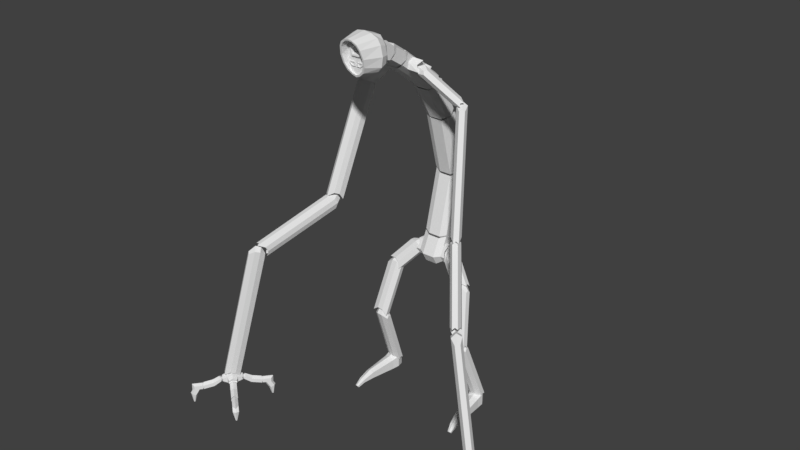 # Source: Boss1Walk.blend  (saved by Blender 2.78.0; exported with 4.5.12 LTS)
import bpy
from mathutils import Matrix  # noqa: F401  (used for matrix-valued properties, if any)

bpy.ops.wm.read_factory_settings(use_empty=True)
scene = bpy.context.scene
scene.name = 'Scene'

# ---- collections
col_collection_1 = bpy.data.collections.new('Collection 1'); scene.collection.children.link(col_collection_1)

# ---- world
world_world = bpy.data.worlds.new('World'); scene.world = world_world
world_world.color = (0.05088, 0.05088, 0.05088)
world_world.use_sun_shadow = False
world_world.sun_shadow_jitter_overblur = 0.0
world_world.cycles.sampling_method = 'MANUAL'

# ---- meshes
me_cube_051 = bpy.data.meshes.new('Cube.051')
me_cube_051.from_pydata([(4.87, -4.268, 0.3524), (4.87, -4.268, 0.5532), (5.007, -4.211, 0.4927), (5.007, -4.211, 0.4026), (4.734, -4.168, 0.4927), (4.734, -4.168, 0.4026), (4.87, -4.268, 0.4528), (4.98, -4.221, 0.4495), (4.758, -4.186, 0.4495), (4.612, -4.479, 0.3524), (4.612, -4.479, 0.5532), (4.741, -4.374, 0.2935), (4.741, -4.374, 0.6279), (4.528, -4.602, 0.4927), (4.528, -4.602, 0.4026), (4.637, -4.247, 0.5569), (4.541, -4.326, 0.4927), (4.541, -4.326, 0.4026), (4.637, -4.247, 0.3551), (4.612, -4.479, 0.4528), (4.543, -4.577, 0.4495), (4.554, -4.353, 0.4495), (4.662, -4.278, 0.4551), (5.081, -4.526, 0.3524), (5.081, -4.526, 0.5532), (4.975, -4.397, 0.2935), (4.975, -4.397, 0.6478), (5.164, -4.404, 0.4927), (5.164, -4.404, 0.4026), (5.086, -4.307, 0.3551), (5.086, -4.307, 0.5749), (5.151, -4.68, 0.4927), (5.151, -4.68, 0.4026), (5.081, -4.526, 0.4528), (5.149, -4.428, 0.4495), (5.057, -4.33, 0.4622), (5.139, -4.653, 0.4495), (4.822, -4.737, 0.3524), (4.822, -4.737, 0.5532), (4.717, -4.608, 0.2935), (4.717, -4.608, 0.6478), (4.951, -4.632, 0.2935), (4.951, -4.632, 0.6279), (4.846, -4.503, 0.7224), (4.846, -4.503, 0.2478), (4.685, -4.795, 0.4927), (4.685, -4.795, 0.4026), (4.607, -4.698, 0.3551), (4.607, -4.698, 0.5749), (5.055, -4.759, 0.5569), (4.959, -4.837, 0.4927), (4.959, -4.837, 0.4026), (5.055, -4.759, 0.3551), (4.822, -4.737, 0.4528), (4.712, -4.785, 0.4495), (4.635, -4.675, 0.4622), (4.934, -4.819, 0.4495), (5.03, -4.728, 0.4551), (0.3835, -2.886, 11.82), (0.3835, -2.886, 12.23), (0.3835, -2.739, 11.78), (0.3835, -2.592, 12.13), (0.3835, -2.562, 11.92), (0.3835, -2.886, 12.04), (-4.164e-07, -2.633, 11.71), (-3.123e-07, -2.451, 12.17), (-3.123e-07, -2.886, 11.78), (-1.041e-07, -2.886, 12.3), (-4.164e-07, -2.431, 11.91), (0.2469, -2.962, 11.59), (0.2469, -2.962, 12.5), (-3.123e-07, -2.962, 11.54), (-3.123e-07, -2.962, 12.52), (0.5003, -3.034, 11.8), (0.4767, -3.031, 12.27), (0.5317, -3.034, 12.03), (0.4094, -3.033, 11.71), (0.3952, -3.027, 12.4), (0.2292, -3.309, 11.47), (0.2292, -3.309, 12.62), (-3.123e-07, -3.309, 11.4), (-3.123e-07, -3.309, 12.65), (0.5506, -3.27, 11.75), (0.5208, -3.271, 12.34), (0.5905, -3.269, 12.04), (0.4354, -3.27, 11.61), (0.4174, -3.273, 12.51), (0.1287, -3.648, 11.52), (0.1287, -3.931, 12.54), (-3.123e-07, -3.633, 11.47), (-3.123e-07, -3.938, 12.57), (0.3637, -3.73, 11.82), (0.3419, -3.867, 12.31), (0.3929, -3.796, 12.06), (0.2794, -3.681, 11.64), (0.2663, -3.905, 12.45), (0.1044, -3.662, 11.57), (0.1044, -3.918, 12.5), (-3.123e-07, -3.649, 11.53), (-4.164e-07, -3.924, 12.52), (0.317, -3.736, 11.84), (0.2972, -3.86, 12.29), (0.3434, -3.796, 12.06), (0.2407, -3.692, 11.68), (0.2289, -3.894, 12.41), (0.1043, -3.606, 11.57), (0.1373, -3.606, 12.42), (-3.123e-07, -3.606, 11.52), (-3.123e-07, -3.606, 12.44), (0.228, -3.606, 11.82), (0.2481, -3.606, 12.23), (0.228, -3.606, 11.88), (0.1445, -3.606, 11.76), (0.2088, -3.606, 12.34), (-3.123e-07, -3.606, 11.81), (-3.123e-07, -3.606, 12.02), (-3.123e-07, -3.606, 11.67), (-4.164e-07, -3.606, 12.4), (0.204, -3.606, 12.23), (0.1305, -3.606, 12.04), (0.1186, -3.606, 12.33), (0.1639, -3.661, 12.23), (-1.041e-07, -3.606, 12.04), (-3.123e-07, -3.606, 12.33), (0.204, -3.661, 12.23), (0.1305, -3.661, 12.04), (0.1186, -3.661, 12.33), (0.1307, -3.471, 12.22), (-3.123e-07, -3.661, 12.04), (-1.041e-07, -3.661, 12.33), (0.1129, -3.661, 12.08), (0.1047, -3.661, 12.3), (-3.123e-07, -3.661, 12.08), (-3.123e-07, -3.661, 12.3), (0.09662, -3.471, 12.12), (0.09111, -3.471, 12.27), (-3.123e-07, -3.471, 12.22), (-3.123e-07, -3.471, 12.12), (-4.164e-07, -3.471, 12.27), (0.2746, -3.606, 12.02), (0.2594, -3.606, 11.81), (0.2156, -3.606, 11.67), (0.03774, -3.606, 11.88), (0.03774, -3.606, 11.81), (0.03774, -3.606, 11.76), (0.03774, -3.639, 11.88), (0.03774, -3.639, 11.81), (0.03774, -3.639, 11.76), (0.228, -3.639, 11.82), (0.228, -3.639, 11.88), (0.1445, -3.639, 11.76), (0.06163, -3.639, 11.86), (0.06163, -3.639, 11.82), (0.06163, -3.639, 11.77), (0.196, -3.639, 11.82), (0.196, -3.639, 11.86), (0.137, -3.639, 11.77), (0.07955, -3.618, 11.85), (0.07955, -3.618, 11.82), (0.07955, -3.618, 11.79), (0.1719, -3.618, 11.82), (0.1719, -3.618, 11.85), (0.1314, -3.618, 11.79), (0.3886, -2.304, 11.54), (0.3886, -2.687, 11.78), (0.3886, -2.113, 11.85), (0.3886, -2.497, 12.08), (-4.164e-07, -1.997, 11.87), (-4.164e-07, -2.356, 12.1), (-4.164e-07, -2.276, 11.42), (-3.123e-07, -2.634, 11.64), (0.1943, -2.356, 12.1), (0.1943, -2.276, 11.42), (0.1943, -1.997, 11.87), (0.1943, -2.634, 11.64), (0.3886, -2.096, 11.62), (0.3886, -2.523, 11.89), (-5.205e-07, -2.396, 11.81), (-4.164e-07, -1.976, 11.55), (0.1943, -2.396, 11.81), (0.1943, -1.976, 11.55), (1.536, -0.3829, 0.04273), (1.536, -0.3829, 0.379), (1.543, 0.05766, 0.04272), (1.543, 0.05766, 0.4052), (1.905, -0.3384, 0.04273), (1.905, -0.3384, 0.379), (1.794, 0.08797, 0.04273), (1.794, 0.08797, 0.4052), (1.478, -0.1701, 0.06865), (1.478, -0.1701, 0.4614), (1.911, -0.1178, 0.06865), (1.911, -0.1178, 0.4614), (1.668, 0.07282, 0.01235), (1.668, 0.07282, 0.4807), (1.721, -0.3607, 0.01235), (1.721, -0.3607, 0.449), (1.694, -0.1439, 0.5977), (1.694, -0.1439, 0.01235), (1.694, -1.199, 0.04365), (1.697, -1.226, 0.252), (1.949, -1.196, 0.252), (1.946, -1.169, 0.04365), (1.819, -1.18, 0.01353), (1.824, -1.22, 0.3214), (1.768, -1.562, 0.01571), (1.771, -1.584, 0.1204), (1.963, -1.561, 0.1204), (1.96, -1.538, 0.01571), (1.864, -1.547, 0.0005642), (1.868, -1.58, 0.1554), (1.837, -1.772, -0.09161), (1.842, -1.811, -0.03749), (1.948, -1.799, -0.03749), (1.943, -1.759, -0.09161), (1.889, -1.76, -0.09944), (1.896, -1.818, -0.01945), (1.428, -0.1842, 0.3534), (1.922, -0.1619, 0.3941), (1.417, -0.03874, 0.4083), (1.911, -0.01642, 0.4491), (1.601, -0.7762, 2.607), (1.458, -1.067, 2.487), (1.287, -0.8034, 2.406), (1.437, -0.7836, 2.594), (1.589, -0.3023, 0.4888), (1.753, -0.2948, 0.5024), (1.732, -0.01151, 0.6094), (1.567, -0.01895, 0.5958), (1.781, -0.7811, 2.447), (1.782, -0.8765, 2.479), (1.792, -0.9266, 2.392), (1.623, -1.06, 2.5), (1.419, -0.1342, 0.4402), (1.913, -0.1119, 0.4809), (1.298, -0.9489, 2.351), (1.289, -0.8988, 2.438), (1.605, -0.9607, 2.666), (1.44, -0.9681, 2.652), (1.57, -0.2034, 0.6541), (1.735, -0.196, 0.6677), (1.3, -1.013, 2.497), (1.789, -1.036, 2.582), (1.314, -0.8621, 2.462), (1.802, -0.8847, 2.546), (1.356, -0.3533, 4.297), (1.168, -0.6402, 4.339), (1.049, -0.4481, 4.106), (1.194, -0.3458, 4.269), (1.432, -1.054, 2.694), (1.595, -1.062, 2.723), (1.621, -0.7673, 2.653), (1.458, -0.7598, 2.625), (1.537, -0.4707, 4.191), (1.521, -0.5309, 4.269), (1.524, -0.6218, 4.226), (1.331, -0.6477, 4.367), (1.297, -0.9224, 2.54), (1.785, -0.9449, 2.625), (1.036, -0.5993, 4.142), (1.033, -0.5084, 4.185), (1.325, -0.4716, 4.447), (1.162, -0.4641, 4.419), (1.427, -0.878, 2.774), (1.59, -0.8856, 2.803), (1.09, -0.6507, 4.12), (1.477, -0.5547, 4.415), (1.096, -0.505, 4.064), (1.483, -0.409, 4.36), (0.6687, -0.04176, 5.03), (0.528, -0.3574, 5.039), (0.507, -0.2223, 4.745), (0.5398, -0.07376, 4.931), (1.117, -0.6402, 4.359), (1.246, -0.6082, 4.457), (1.258, -0.3245, 4.349), (1.129, -0.3565, 4.251), (0.8938, -0.1263, 5.04), (0.8511, -0.1801, 5.113), (0.8878, -0.2719, 5.095), (0.6569, -0.3254, 5.137), (1.054, -0.5588, 4.138), (1.44, -0.4628, 4.433), (0.501, -0.3679, 4.8), (0.4643, -0.2761, 4.818), (0.5878, -0.1476, 5.17), (0.4589, -0.1796, 5.072), (1.048, -0.4624, 4.391), (1.177, -0.4304, 4.49), (0.3886, -0.4423, 4.985), (0.3886, -0.1662, 5.557), (0.3886, -0.1159, 4.827), (0.3886, 0.1602, 5.4), (-1.041e-07, -0.07723, 4.715), (-1.041e-07, 0.1861, 5.261), (0.0, -0.5543, 4.945), (-1.041e-07, -0.291, 5.491), (0.1943, 0.1861, 5.261), (0.1943, -0.5543, 4.945), (0.1943, -0.07723, 4.715), (0.1943, -0.291, 5.491), (0.3886, -0.3365, 4.787), (0.3886, -0.03842, 5.405), (-1.041e-07, -0.1029, 5.271), (-1.041e-07, -0.3975, 4.661), (0.1943, -0.1029, 5.271), (0.1943, -0.3975, 4.661), (0.3886, 0.02433, 5.118), (0.3886, -0.3021, 5.276), (-1.041e-07, -0.3774, 5.312), (-1.041e-07, 0.09967, 5.082), (0.1943, -0.3774, 5.312), (0.1943, 0.09967, 5.082), (0.3886, -0.08902, 5.3), (0.4661, -0.3365, 4.787), (0.536, -0.1159, 4.827), (0.536, -0.4423, 4.985), (0.536, 0.02433, 5.118), (0.4661, -0.08902, 5.3), (0.536, -0.3021, 5.276), (0.3886, -0.04496, 4.974), (0.3886, -0.3714, 5.132), (-1.041e-07, -0.4467, 5.168), (-3.123e-07, 0.03037, 4.938), (0.1943, -0.4467, 5.168), (0.1943, 0.03037, 4.938), (0.4714, -0.04496, 4.974), (0.4714, -0.3714, 5.132), (0.4015, -0.2082, 5.053), (5.189, -4.757, 0.4732), (5.161, -4.722, 0.3877), (5.025, -4.891, 0.4732), (4.997, -4.856, 0.3877), (5.319, -4.917, 0.3575), (5.303, -4.897, 0.2362), (5.155, -5.05, 0.3575), (5.139, -5.031, 0.2362), (5.112, -4.83, 0.529), (5.053, -4.758, 0.3487), (5.246, -4.994, 0.4248), (5.213, -4.954, 0.1689), (5.149, -4.708, 0.4528), (4.985, -4.841, 0.4528), (5.147, -5.041, 0.2968), (5.311, -4.907, 0.2968), (5.047, -4.751, 0.4688), (5.348, -5.287, 0.2317), (5.375, -5.319, 0.2864), (5.435, -5.226, 0.3635), (5.402, -5.185, 0.1076), (5.523, -5.166, 0.1651), (5.512, -5.153, 0.2317), (5.539, -5.186, 0.2864), (5.359, -5.3, 0.1651), (5.4, -5.183, 0.2416), (5.387, -5.319, 0.1616), (5.387, -5.319, 0.2885), (5.535, -5.197, 0.1616), (5.535, -5.197, 0.2885), (5.45, -5.397, 0.1616), (5.45, -5.397, 0.2885), (5.599, -5.275, 0.1616), (5.599, -5.275, 0.2885), (5.447, -5.241, 0.109), (5.447, -5.241, 0.341), (5.497, -5.302, 0.109), (5.525, -5.336, 0.341), (5.355, -5.279, 0.225), (5.503, -5.158, 0.225), (5.599, -5.275, 0.225), (5.45, -5.397, 0.225), (5.58, -5.404, -0.1114), (5.395, -5.177, 0.225), (5.699, -5.398, 0.225), (5.699, -5.398, 0.1616), (5.669, -5.513, 0.109), (5.669, -5.513, 0.341), (5.551, -5.519, 0.2885), (5.551, -5.519, 0.225), (5.551, -5.519, 0.1616), (5.699, -5.398, 0.2885), (5.669, -5.513, 0.225), (5.683, -5.378, -0.05877), (5.534, -5.499, -0.05877), (5.608, -5.59, 0.01053), (5.707, -5.56, 0.009249), (5.757, -5.468, 0.01053), (5.625, -5.459, -0.342), (5.654, -5.457, -0.3377), (5.617, -5.487, -0.3377), (5.639, -5.513, -0.3404), (5.662, -5.504, -0.3463), (5.676, -5.483, -0.3404), (4.033, -5.045, 0.1616), (4.033, -5.045, 0.2885), (4.155, -5.194, 0.1616), (4.155, -5.194, 0.2885), (3.956, -5.109, 0.1616), (3.956, -5.109, 0.2885), (4.077, -5.257, 0.1616), (4.077, -5.257, 0.2885), (4.111, -5.105, 0.109), (4.111, -5.105, 0.341), (4.05, -5.155, 0.109), (4.016, -5.183, 0.341), (4.073, -5.013, 0.225), (4.194, -5.162, 0.225), (4.077, -5.257, 0.225), (3.956, -5.109, 0.225), (3.948, -5.239, -0.1114), (4.175, -5.054, 0.225), (3.954, -5.358, 0.225), (3.954, -5.358, 0.1616), (3.839, -5.328, 0.109), (3.839, -5.328, 0.341), (3.833, -5.209, 0.2885), (3.833, -5.209, 0.225), (3.833, -5.209, 0.1616), (3.954, -5.358, 0.2885), (3.839, -5.328, 0.225), (3.974, -5.341, -0.05877), (3.853, -5.192, -0.05877), (3.762, -5.266, 0.01053), (3.792, -5.366, 0.00925), (3.884, -5.415, 0.01053), (3.893, -5.284, -0.342), (3.895, -5.313, -0.3377), (3.865, -5.276, -0.3377), (3.839, -5.297, -0.3404), (3.848, -5.32, -0.3463), (3.869, -5.334, -0.3404), (4.595, -4.847, 0.4732), (4.63, -4.819, 0.3877), (4.461, -4.683, 0.4732), (4.496, -4.655, 0.3877), (4.435, -4.977, 0.3575), (4.455, -4.962, 0.2362), (4.302, -4.813, 0.3575), (4.321, -4.798, 0.2362), (4.522, -4.771, 0.529), (4.594, -4.711, 0.3487), (4.358, -4.904, 0.4248), (4.399, -4.871, 0.1689), (4.644, -4.807, 0.4528), (4.511, -4.643, 0.4528), (4.311, -4.806, 0.2968), (4.445, -4.97, 0.2968), (4.601, -4.706, 0.4688), (4.065, -5.007, 0.2317), (4.033, -5.033, 0.2864), (4.126, -5.093, 0.3635), (4.167, -5.06, 0.1076), (4.186, -5.181, 0.1651), (4.199, -5.171, 0.2317), (4.166, -5.197, 0.2864), (4.052, -5.017, 0.1651), (4.169, -5.058, 0.2416), (4.505, -4.254, 0.4732), (4.533, -4.288, 0.3877), (4.669, -4.12, 0.4732), (4.697, -4.154, 0.3877), (4.375, -4.094, 0.3575), (4.39, -4.113, 0.2362), (4.539, -3.96, 0.3575), (4.554, -3.979, 0.2362), (4.581, -4.18, 0.529), (4.641, -4.253, 0.3487), (4.448, -4.016, 0.4248), (4.481, -4.057, 0.1689), (4.545, -4.303, 0.4528), (4.709, -4.169, 0.4528), (4.546, -3.97, 0.2968), (4.383, -4.103, 0.2968), (4.646, -4.26, 0.4688), (4.345, -3.723, 0.2317), (4.319, -3.691, 0.2864), (4.259, -3.785, 0.3635), (4.292, -3.825, 0.1076), (4.171, -3.844, 0.1651), (4.181, -3.857, 0.2317), (4.155, -3.825, 0.2864), (4.335, -3.71, 0.1651), (4.294, -3.827, 0.2416), (4.307, -3.692, 0.1616), (4.307, -3.692, 0.2885), (4.158, -3.813, 0.1616), (4.158, -3.813, 0.2885), (4.243, -3.614, 0.1616), (4.243, -3.614, 0.2885), (4.095, -3.735, 0.1616), (4.095, -3.735, 0.2885), (4.247, -3.77, 0.109), (4.247, -3.77, 0.341), (4.197, -3.709, 0.109), (4.169, -3.674, 0.341), (4.339, -3.731, 0.225), (4.19, -3.852, 0.225), (4.095, -3.735, 0.225), (4.243, -3.614, 0.225), (4.113, -3.606, -0.1114), (4.298, -3.833, 0.225), (3.994, -3.612, 0.225), (3.994, -3.612, 0.1616), (4.024, -3.497, 0.109), (4.024, -3.497, 0.341), (4.143, -3.491, 0.2885), (4.143, -3.491, 0.225), (4.143, -3.491, 0.1616), (3.994, -3.612, 0.2885), (4.024, -3.497, 0.225), (4.011, -3.633, -0.05877), (4.16, -3.511, -0.05878), (4.086, -3.421, 0.01053), (3.987, -3.451, 0.009249), (3.937, -3.542, 0.01054), (4.068, -3.551, -0.342), (4.039, -3.553, -0.3377), (4.077, -3.523, -0.3377), (4.055, -3.497, -0.3404), (4.032, -3.506, -0.3463), (4.018, -3.527, -0.3404), (5.66, -3.965, 0.1616), (5.66, -3.965, 0.2885), (5.539, -3.817, 0.1616), (5.539, -3.817, 0.2885), (5.738, -3.902, 0.1616), (5.738, -3.902, 0.2885), (5.617, -3.753, 0.1616), (5.617, -3.753, 0.2885), (5.582, -3.905, 0.109), (5.582, -3.905, 0.341), (5.643, -3.855, 0.109), (5.678, -3.827, 0.341), (5.621, -3.997, 0.225), (5.5, -3.849, 0.225), (5.617, -3.753, 0.225), (5.738, -3.902, 0.225), (5.746, -3.772, -0.1114), (5.519, -3.957, 0.225), (5.74, -3.653, 0.225), (5.74, -3.653, 0.1616), (5.855, -3.683, 0.109), (5.855, -3.683, 0.341), (5.861, -3.801, 0.2885), (5.861, -3.801, 0.225), (5.861, -3.801, 0.1616), (5.74, -3.653, 0.2885), (5.855, -3.683, 0.225), (5.72, -3.669, -0.05878), (5.841, -3.818, -0.05877), (5.931, -3.744, 0.01053), (5.901, -3.645, 0.009249), (5.81, -3.595, 0.01053), (5.801, -3.727, -0.342), (5.799, -3.698, -0.3377), (5.829, -3.735, -0.3377), (5.855, -3.714, -0.3404), (5.846, -3.69, -0.3463), (5.825, -3.676, -0.3404), (5.099, -4.163, 0.4732), (5.064, -4.192, 0.3877), (5.232, -4.327, 0.4732), (5.198, -4.355, 0.3877), (5.258, -4.033, 0.3575), (5.239, -4.049, 0.2362), (5.392, -4.197, 0.3575), (5.373, -4.213, 0.2362), (5.172, -4.24, 0.529), (5.099, -4.299, 0.3487), (5.336, -4.106, 0.4248), (5.295, -4.139, 0.1689), (5.049, -4.203, 0.4528), (5.183, -4.367, 0.4528), (5.382, -4.205, 0.2968), (5.249, -4.041, 0.2968), (5.092, -4.305, 0.4688), (5.629, -4.004, 0.2317), (5.661, -3.977, 0.2864), (5.568, -3.917, 0.3635), (5.527, -3.95, 0.1076), (5.508, -3.829, 0.1651), (5.495, -3.84, 0.2317), (5.527, -3.814, 0.2864), (5.642, -3.993, 0.1651), (5.525, -3.952, 0.2416), (4.622, -4.384, 0.5071), (4.937, -4.751, 0.6151), (4.737, -4.28, 0.524), (5.052, -4.647, 0.632), (3.902, -4.025, 5.346), (3.573, -4.105, 5.277), (3.673, -3.844, 5.112), (3.797, -3.903, 5.31), (4.637, -4.541, 0.689), (4.742, -4.663, 0.7249), (4.966, -4.461, 0.7578), (4.861, -4.339, 0.7218), (3.988, -4.212, 5.22), (3.916, -4.258, 5.273), (3.873, -4.315, 5.203), (3.678, -4.227, 5.313), (4.665, -4.326, 0.5773), (4.98, -4.693, 0.6852), (3.558, -3.948, 5.095), (3.601, -3.89, 5.165), (3.763, -4.115, 5.446), (3.658, -3.993, 5.41), (4.722, -4.429, 0.8218), (4.827, -4.551, 0.8577), (3.525, -3.894, 5.092), (3.644, -4.14, 5.505), (3.653, -3.806, 5.107), (3.772, -4.053, 5.52), (2.395, -2.143, 6.858), (2.106, -2.231, 6.69), (2.337, -2.125, 6.489), (2.355, -2.061, 6.72), (3.422, -3.912, 5.308), (3.462, -3.995, 5.446), (3.711, -3.824, 5.476), (3.672, -3.742, 5.338), (2.456, -2.371, 6.902), (2.359, -2.373, 6.929), (2.328, -2.459, 6.887), (2.145, -2.313, 6.828), (3.556, -3.808, 5.134), (3.675, -4.055, 5.547), (2.209, -2.212, 6.473), (2.24, -2.126, 6.515), (2.208, -2.149, 6.908), (2.169, -2.067, 6.77), (3.485, -3.748, 5.388), (3.524, -3.83, 5.526), (2.049, -2.065, 6.775), (2.343, -2.439, 6.917), (2.172, -1.97, 6.771), (2.466, -2.343, 6.912), (1.85, -1.271, 10.45), (1.512, -1.333, 10.41), (1.62, -1.106, 10.2), (1.752, -1.147, 10.4), (2.064, -2.197, 6.976), (2.162, -2.321, 7.024), (2.402, -2.135, 7.015), (2.304, -2.011, 6.968), (1.914, -1.479, 10.35), (1.843, -1.512, 10.41), (1.791, -1.575, 10.35), (1.61, -1.457, 10.46), (2.101, -2.002, 6.834), (2.395, -2.376, 6.976), (1.497, -1.201, 10.21), (1.549, -1.138, 10.27), (1.712, -1.335, 10.57), (1.614, -1.211, 10.52), (2.166, -2.075, 7.087), (2.264, -2.199, 7.134), (1.502, -1.173, 10.28), (1.79, -1.533, 10.46), (1.554, -1.075, 10.39), (1.843, -1.436, 10.57), (0.6993, -1.686, 11.45), (0.5008, -1.755, 11.17), (0.5993, -1.446, 11.18), (0.603, -1.565, 11.38), (1.456, -1.385, 10.39), (1.552, -1.505, 10.45), (1.654, -1.315, 10.66), (1.558, -1.195, 10.6), (0.888, -1.806, 11.36), (0.8147, -1.873, 11.34), (0.8356, -1.904, 11.25), (0.5971, -1.875, 11.23), (1.481, -1.142, 10.38), (1.769, -1.503, 10.56), (0.5468, -1.543, 11.07), (0.526, -1.513, 11.16), (0.5594, -1.815, 11.41), (0.4631, -1.695, 11.35), (1.418, -1.324, 10.57), (1.514, -1.444, 10.63), (0.3886, -0.8925, 10.51), (0.3886, -2.239, 11.51), (0.3886, -0.6773, 10.81), (0.3886, -2.024, 11.8), (-3.123e-07, -0.5597, 10.82), (-1.041e-07, -1.883, 11.8), (-1.041e-07, -0.8742, 10.4), (0.0, -2.197, 11.37), (0.1943, -1.883, 11.8), (0.1943, -0.8742, 10.4), (0.1943, -0.5597, 10.82), (0.1943, -2.197, 11.37), (0.3886, -0.6787, 10.58), (0.3886, -2.066, 11.61), (-3.123e-07, -1.946, 11.52), (-1.041e-07, -0.5656, 10.5), (0.1943, -1.946, 11.52), (0.1943, -0.5656, 10.5), (0.3886, -1.796, 11.63), (0.3886, -2.011, 11.34), (-3.123e-07, -2.061, 11.27), (-3.123e-07, -1.747, 11.7), (0.1943, -2.061, 11.27), (0.1943, -1.747, 11.7), (0.3886, -1.996, 11.55), (0.3886, -1.297, 11.26), (0.3886, -1.512, 10.97), (-1.041e-07, -1.561, 10.9), (-1.041e-07, -1.247, 11.33), (0.1943, -1.561, 10.9), (0.1943, -1.247, 11.33), (0.3886, -1.312, 11.05), (0.6762, -1.726, 11.58), (0.6087, -1.901, 11.48), (0.6762, -1.942, 11.29), (0.6762, -1.366, 11.31), (0.6762, -1.582, 11.02), (0.6087, -1.407, 11.12), (0.3886, -1.63, 11.51), (0.3886, -1.463, 11.39), (0.3886, -1.845, 11.22), (0.3886, -1.678, 11.09), (-1.041e-07, -1.895, 11.15), (-1.041e-07, -1.728, 11.03), (-1.041e-07, -1.58, 11.58), (-1.041e-07, -1.413, 11.45), (0.1943, -1.895, 11.15), (0.1943, -1.728, 11.03), (0.1943, -1.58, 11.58), (0.1943, -1.413, 11.45), (0.5505, -1.63, 11.51), (0.5505, -1.463, 11.39), (0.5505, -1.845, 11.22), (0.5505, -1.678, 11.09), (0.4829, -1.768, 11.39), (0.4829, -1.54, 11.22), (0.3886, -0.2699, 9.451), (0.3886, -0.8587, 10.51), (0.3886, 0.04716, 9.627), (0.3886, -0.5416, 10.69), (-1.041e-07, 0.1612, 9.593), (-1.041e-07, -0.4133, 10.63), (-1.041e-07, -0.3022, 9.337), (-1.041e-07, -0.8767, 10.37), (0.1943, -0.4133, 10.63), (0.1943, -0.3022, 9.337), (0.1943, 0.1612, 9.593), (0.1943, -0.8767, 10.37), (0.3886, -0.04738, 9.423), (0.3886, -0.6606, 10.53), (-1.041e-07, -0.5888, 10.4), (-1.041e-07, 0.02067, 9.3), (0.1943, -0.5888, 10.4), (0.1943, 0.02067, 9.3), (0.3886, 0.2806, 7.531), (0.3886, -0.2166, 9.402), (0.3886, 0.6308, 7.624), (0.3886, 0.1336, 9.495), (-3.123e-07, 0.7334, 7.564), (-3.123e-07, 0.2437, 9.406), (-1.041e-07, 0.2214, 7.428), (-3.123e-07, -0.2683, 9.27), (0.1943, 0.2437, 9.406), (0.1943, 0.2214, 7.428), (0.1943, 0.7334, 7.564), (0.1943, -0.2683, 9.27), (0.3886, 0.4896, 7.45), (0.3886, -0.02055, 9.369), (-3.123e-07, 0.01754, 9.226), (-1.041e-07, 0.5257, 7.314), (0.1943, 0.01754, 9.226), (0.1943, 0.5257, 7.314), (0.3886, -0.1592, 5.597), (0.3886, 0.3129, 7.474), (0.3886, 0.1923, 5.509), (0.3886, 0.6644, 7.386), (-1.041e-07, 0.2528, 5.407), (-3.123e-07, 0.7177, 7.255), (-1.041e-07, -0.2609, 5.536), (-1.041e-07, 0.204, 7.384), (0.1943, 0.7177, 7.255), (0.1943, -0.2609, 5.536), (0.1943, 0.2528, 5.407), (0.1943, 0.204, 7.384), (0.3886, -0.01564, 5.425), (0.3886, 0.4687, 7.351), (-1.041e-07, 0.4326, 7.207), (-3.123e-07, -0.04989, 5.289), (0.1943, 0.4326, 7.207), (0.1943, -0.04989, 5.289)], [], [(0, 11, 18, 5), (1, 26, 30, 2), (11, 0, 25, 44), (6, 1, 2, 7), (1, 12, 43, 26), (7, 2, 30, 35), (25, 0, 3, 29), (22, 15, 4, 8), (12, 1, 4, 15), (6, 0, 5, 8), (1, 6, 8, 4), (18, 22, 8, 5), (3, 7, 35, 29), (0, 6, 7, 3), (9, 17, 18, 11), (10, 13, 48, 40), (11, 44, 39, 9), (19, 20, 13, 10), (10, 40, 43, 12), (20, 55, 48, 13), (39, 47, 14, 9), (22, 21, 16, 15), (12, 15, 16, 10), (19, 21, 17, 9), (10, 16, 21, 19), (18, 17, 21, 22), (14, 47, 55, 20), (9, 14, 20, 19), (23, 32, 52, 41), (24, 27, 30, 26), (41, 44, 25, 23), (33, 34, 27, 24), (24, 26, 43, 42), (34, 35, 30, 27), (25, 29, 28, 23), (57, 36, 31, 49), (42, 49, 31, 24), (33, 36, 32, 23), (24, 31, 36, 33), (52, 32, 36, 57), (28, 29, 35, 34), (23, 28, 34, 33), (37, 41, 52, 51), (38, 40, 48, 45), (41, 37, 39, 44), (53, 38, 45, 54), (38, 42, 43, 40), (54, 45, 48, 55), (39, 37, 46, 47), (57, 49, 50, 56), (42, 38, 50, 49), (53, 37, 51, 56), (38, 53, 56, 50), (52, 57, 56, 51), (46, 54, 55, 47), (37, 53, 54, 46), (68, 65, 61, 62), (62, 61, 59, 63), (64, 60, 58, 66), (60, 62, 63, 58), (64, 68, 62, 60), (61, 65, 67, 59), (67, 72, 70, 59), (58, 69, 71, 66), (59, 74, 75, 63), (58, 73, 76, 69), (63, 75, 73, 58), (70, 77, 74, 59), (69, 76, 85, 78), (71, 69, 78, 80), (76, 73, 82, 85), (75, 74, 83, 84), (77, 70, 79, 86), (70, 72, 81, 79), (74, 77, 86, 83), (73, 75, 84, 82), (85, 94, 87, 78), (86, 95, 92, 83), (84, 93, 91, 82), (79, 88, 95, 86), (82, 91, 94, 85), (83, 92, 93, 84), (81, 90, 88, 79), (87, 94, 103, 96), (92, 95, 104, 101), (91, 93, 102, 100), (89, 87, 96, 98), (95, 88, 97, 104), (94, 91, 100, 103), (93, 92, 101, 102), (88, 90, 99, 97), (100, 102, 139, 140), (98, 96, 105, 107), (104, 97, 106, 113), (103, 100, 140, 141), (102, 101, 110, 139), (97, 99, 108, 106), (96, 103, 141, 105), (101, 104, 113, 110), (112, 109, 148, 150), (139, 110, 118, 119), (113, 117, 123, 120), (111, 142, 145, 149), (108, 117, 113, 106), (105, 141, 116, 107), (118, 120, 126, 124), (119, 118, 124, 125), (115, 139, 119, 122), (110, 113, 120, 118), (126, 129, 133, 131), (124, 126, 131, 121), (120, 123, 129, 126), (122, 119, 125, 128), (131, 133, 138, 135), (121, 131, 135, 127), (128, 125, 130, 132), (125, 124, 121, 130), (134, 127, 136, 137), (127, 135, 138, 136), (132, 130, 134, 137), (130, 121, 127, 134), (111, 109, 140, 139), (109, 112, 141, 140), (143, 142, 115, 114), (144, 143, 114, 116), (112, 144, 116, 141), (142, 111, 139, 115), (150, 148, 154, 156), (149, 145, 151, 155), (143, 144, 147, 146), (142, 143, 146, 145), (144, 112, 150, 147), (109, 111, 149, 148), (154, 155, 161, 160), (153, 156, 162, 159), (145, 146, 152, 151), (147, 150, 156, 153), (148, 149, 155, 154), (146, 147, 153, 152), (162, 160, 158, 159), (160, 161, 157, 158), (152, 153, 159, 158), (155, 151, 157, 161), (156, 154, 160, 162), (151, 152, 158, 157), (78, 87, 89, 80), (173, 171, 166, 165), (175, 176, 164, 163), (180, 175, 163, 172), (172, 174, 170, 169), (179, 177, 170, 174), (176, 179, 174, 164), (163, 164, 174, 172), (178, 180, 172, 169), (167, 168, 171, 173), (167, 173, 180, 178), (166, 171, 179, 176), (171, 168, 177, 179), (173, 165, 175, 180), (165, 166, 176, 175), (189, 190, 184, 183), (193, 194, 188, 187), (191, 192, 186, 185), (186, 196, 204, 201), (198, 191, 185, 195), (197, 190, 182, 196), (194, 184, 190, 197), (193, 187, 191, 198), (187, 188, 192, 191), (181, 182, 190, 189), (183, 193, 198, 189), (188, 194, 197, 192), (192, 197, 196, 186), (189, 198, 195, 181), (185, 186, 201, 202), (183, 184, 194, 193), (203, 202, 208, 209), (199, 203, 209, 205), (182, 181, 199, 200), (195, 185, 202, 203), (181, 195, 203, 199), (196, 182, 200, 204), (210, 206, 212, 216), (207, 210, 216, 213), (200, 199, 205, 206), (201, 204, 210, 207), (204, 200, 206, 210), (202, 201, 207, 208), (215, 216, 212, 211), (214, 213, 216, 215), (208, 207, 213, 214), (205, 209, 215, 211), (209, 208, 214, 215), (206, 205, 211, 212), (240, 227, 220, 234), (220, 227, 221, 229), (234, 220, 229, 230), (233, 217, 235, 236), (228, 219, 223, 224), (225, 226, 232, 222), (232, 231, 230, 237), (235, 222, 238, 236), (217, 225, 222, 235), (218, 234, 230, 231), (222, 232, 237, 238), (238, 237, 221, 224), (233, 219, 228, 239), (239, 228, 227, 240), (225, 239, 240, 226), (217, 233, 239, 225), (227, 228, 224, 221), (226, 218, 231, 232), (236, 238, 224, 223), (237, 230, 229, 221), (219, 233, 236, 223), (226, 240, 234, 218), (264, 251, 244, 258), (244, 251, 245, 253), (258, 244, 253, 254), (257, 241, 259, 260), (252, 243, 247, 248), (249, 250, 256, 246), (256, 255, 254, 261), (259, 246, 262, 260), (241, 249, 246, 259), (242, 258, 254, 255), (246, 256, 261, 262), (262, 261, 245, 248), (257, 243, 252, 263), (263, 252, 251, 264), (249, 263, 264, 250), (241, 257, 263, 249), (251, 252, 248, 245), (250, 242, 255, 256), (260, 262, 248, 247), (261, 254, 253, 245), (243, 257, 260, 247), (250, 264, 258, 242), (288, 275, 268, 282), (268, 275, 269, 277), (282, 268, 277, 278), (281, 265, 283, 284), (276, 267, 271, 272), (273, 274, 280, 270), (280, 279, 278, 285), (283, 270, 286, 284), (265, 273, 270, 283), (266, 282, 278, 279), (270, 280, 285, 286), (286, 285, 269, 272), (281, 267, 276, 287), (287, 276, 275, 288), (273, 287, 288, 274), (265, 281, 287, 273), (275, 276, 272, 269), (274, 266, 279, 280), (284, 286, 272, 271), (285, 278, 277, 269), (267, 281, 284, 271), (274, 288, 282, 266), (312, 297, 292, 307), (313, 302, 290, 308), (306, 301, 289, 298), (311, 300, 296, 309), (305, 303, 296, 300), (302, 305, 300, 290), (308, 290, 300, 311), (304, 306, 298, 295), (310, 294, 297, 312), (293, 299, 306, 304), (292, 297, 305, 302), (297, 294, 303, 305), (299, 291, 301, 306), (307, 292, 302, 313), (321, 289, 316, 327), (323, 310, 312, 325), (321, 308, 311, 324), (324, 311, 309, 322), (307, 313, 318, 317), (325, 312, 307, 320), (326, 317, 318, 328), (328, 318, 319, 327), (289, 301, 314, 316), (301, 291, 315, 314), (320, 307, 317, 326), (313, 308, 319, 318), (291, 320, 326, 315), (314, 328, 327, 316), (315, 326, 328, 314), (299, 325, 320, 291), (298, 324, 322, 295), (289, 321, 324, 298), (293, 323, 325, 299), (308, 321, 327, 319), (345, 338, 332, 342), (342, 332, 336, 343), (334, 344, 351, 350), (344, 334, 330, 341), (337, 339, 333, 329), (340, 338, 330, 334), (336, 332, 338, 340), (331, 335, 339, 337), (333, 339, 348, 352), (341, 330, 338, 345), (329, 341, 345, 337), (339, 335, 347, 348), (333, 344, 341, 329), (344, 333, 352, 351), (331, 342, 343, 335), (337, 345, 342, 331), (354, 349, 350, 351), (346, 353, 349, 354), (347, 346, 354, 348), (348, 354, 351, 352), (340, 334, 350, 349), (335, 343, 346, 347), (336, 340, 349, 353), (343, 336, 353, 346), (372, 364, 358, 368), (368, 358, 362, 369), (366, 360, 377, 376), (370, 360, 356, 367), (363, 365, 359, 355), (366, 364, 356, 360), (362, 358, 364, 366), (357, 361, 365, 363), (360, 370, 378, 377), (367, 356, 364, 372), (355, 367, 372, 363), (361, 374, 386, 382), (359, 370, 367, 355), (365, 361, 382, 371), (357, 368, 369, 361), (363, 372, 368, 357), (381, 376, 377, 378), (373, 380, 376, 381), (374, 373, 381, 375), (375, 381, 378, 379), (361, 369, 373, 374), (362, 366, 376, 380), (369, 362, 380, 373), (370, 359, 379, 378), (385, 384, 390, 391), (383, 371, 387, 389), (375, 379, 384, 385), (359, 365, 371, 383), (379, 359, 383, 384), (374, 375, 385, 386), (389, 387, 391, 390), (387, 388, 392, 391), (382, 386, 392, 388), (384, 383, 389, 390), (371, 382, 388, 387), (386, 385, 391, 392), (410, 402, 396, 406), (406, 396, 400, 407), (404, 398, 415, 414), (408, 398, 394, 405), (401, 403, 397, 393), (404, 402, 394, 398), (400, 396, 402, 404), (395, 399, 403, 401), (398, 408, 416, 415), (405, 394, 402, 410), (393, 405, 410, 401), (399, 412, 424, 420), (397, 408, 405, 393), (403, 399, 420, 409), (395, 406, 407, 399), (401, 410, 406, 395), (419, 414, 415, 416), (411, 418, 414, 419), (412, 411, 419, 413), (413, 419, 416, 417), (399, 407, 411, 412), (400, 404, 414, 418), (407, 400, 418, 411), (408, 397, 417, 416), (423, 422, 428, 429), (421, 409, 425, 427), (413, 417, 422, 423), (397, 403, 409, 421), (417, 397, 421, 422), (412, 413, 423, 424), (427, 425, 429, 428), (425, 426, 430, 429), (420, 424, 430, 426), (422, 421, 427, 428), (409, 420, 426, 425), (424, 423, 429, 430), (447, 440, 434, 444), (444, 434, 438, 445), (436, 446, 453, 452), (446, 436, 432, 443), (439, 441, 435, 431), (442, 440, 432, 436), (438, 434, 440, 442), (433, 437, 441, 439), (435, 441, 450, 454), (443, 432, 440, 447), (431, 443, 447, 439), (441, 437, 449, 450), (435, 446, 443, 431), (446, 435, 454, 453), (433, 444, 445, 437), (439, 447, 444, 433), (456, 451, 452, 453), (448, 455, 451, 456), (449, 448, 456, 450), (450, 456, 453, 454), (442, 436, 452, 451), (437, 445, 448, 449), (438, 442, 451, 455), (445, 438, 455, 448), (473, 466, 460, 470), (470, 460, 464, 471), (462, 472, 479, 478), (472, 462, 458, 469), (465, 467, 461, 457), (468, 466, 458, 462), (464, 460, 466, 468), (459, 463, 467, 465), (461, 467, 476, 480), (469, 458, 466, 473), (457, 469, 473, 465), (467, 463, 475, 476), (461, 472, 469, 457), (472, 461, 480, 479), (459, 470, 471, 463), (465, 473, 470, 459), (482, 477, 478, 479), (474, 481, 477, 482), (475, 474, 482, 476), (476, 482, 479, 480), (468, 462, 478, 477), (463, 471, 474, 475), (464, 468, 477, 481), (471, 464, 481, 474), (500, 492, 486, 496), (496, 486, 490, 497), (494, 488, 505, 504), (498, 488, 484, 495), (491, 493, 487, 483), (494, 492, 484, 488), (490, 486, 492, 494), (485, 489, 493, 491), (488, 498, 506, 505), (495, 484, 492, 500), (483, 495, 500, 491), (489, 502, 514, 510), (487, 498, 495, 483), (493, 489, 510, 499), (485, 496, 497, 489), (491, 500, 496, 485), (509, 504, 505, 506), (501, 508, 504, 509), (502, 501, 509, 503), (503, 509, 506, 507), (489, 497, 501, 502), (490, 494, 504, 508), (497, 490, 508, 501), (498, 487, 507, 506), (513, 512, 518, 519), (511, 499, 515, 517), (503, 507, 512, 513), (487, 493, 499, 511), (507, 487, 511, 512), (502, 503, 513, 514), (517, 515, 519, 518), (515, 516, 520, 519), (510, 514, 520, 516), (512, 511, 517, 518), (499, 510, 516, 515), (514, 513, 519, 520), (538, 530, 524, 534), (534, 524, 528, 535), (532, 526, 543, 542), (536, 526, 522, 533), (529, 531, 525, 521), (532, 530, 522, 526), (528, 524, 530, 532), (523, 527, 531, 529), (526, 536, 544, 543), (533, 522, 530, 538), (521, 533, 538, 529), (527, 540, 552, 548), (525, 536, 533, 521), (531, 527, 548, 537), (523, 534, 535, 527), (529, 538, 534, 523), (547, 542, 543, 544), (539, 546, 542, 547), (540, 539, 547, 541), (541, 547, 544, 545), (527, 535, 539, 540), (528, 532, 542, 546), (535, 528, 546, 539), (536, 525, 545, 544), (551, 550, 556, 557), (549, 537, 553, 555), (541, 545, 550, 551), (525, 531, 537, 549), (545, 525, 549, 550), (540, 541, 551, 552), (555, 553, 557, 556), (553, 554, 558, 557), (548, 552, 558, 554), (550, 549, 555, 556), (537, 548, 554, 553), (552, 551, 557, 558), (575, 568, 562, 572), (572, 562, 566, 573), (564, 574, 581, 580), (574, 564, 560, 571), (567, 569, 563, 559), (570, 568, 560, 564), (566, 562, 568, 570), (561, 565, 569, 567), (563, 569, 578, 582), (571, 560, 568, 575), (559, 571, 575, 567), (569, 565, 577, 578), (563, 574, 571, 559), (574, 563, 582, 581), (561, 572, 573, 565), (567, 575, 572, 561), (584, 579, 580, 581), (576, 583, 579, 584), (577, 576, 584, 578), (578, 584, 581, 582), (570, 564, 580, 579), (565, 573, 576, 577), (566, 570, 579, 583), (573, 566, 583, 576), (608, 595, 588, 602), (588, 595, 589, 597), (602, 588, 597, 598), (601, 585, 603, 604), (596, 587, 591, 592), (593, 594, 600, 590), (600, 599, 598, 605), (603, 590, 606, 604), (585, 593, 590, 603), (586, 602, 598, 599), (590, 600, 605, 606), (606, 605, 589, 592), (601, 587, 596, 607), (607, 596, 595, 608), (593, 607, 608, 594), (585, 601, 607, 593), (595, 596, 592, 589), (594, 586, 599, 600), (604, 606, 592, 591), (605, 598, 597, 589), (587, 601, 604, 591), (594, 608, 602, 586), (632, 619, 612, 626), (612, 619, 613, 621), (626, 612, 621, 622), (625, 609, 627, 628), (620, 611, 615, 616), (617, 618, 624, 614), (624, 623, 622, 629), (627, 614, 630, 628), (609, 617, 614, 627), (610, 626, 622, 623), (614, 624, 629, 630), (630, 629, 613, 616), (625, 611, 620, 631), (631, 620, 619, 632), (617, 631, 632, 618), (609, 625, 631, 617), (619, 620, 616, 613), (618, 610, 623, 624), (628, 630, 616, 615), (629, 622, 621, 613), (611, 625, 628, 615), (618, 632, 626, 610), (656, 643, 636, 650), (636, 643, 637, 645), (650, 636, 645, 646), (649, 633, 651, 652), (644, 635, 639, 640), (641, 642, 648, 638), (648, 647, 646, 653), (651, 638, 654, 652), (633, 641, 638, 651), (634, 650, 646, 647), (638, 648, 653, 654), (654, 653, 637, 640), (649, 635, 644, 655), (655, 644, 643, 656), (641, 655, 656, 642), (633, 649, 655, 641), (643, 644, 640, 637), (642, 634, 647, 648), (652, 654, 640, 639), (653, 646, 645, 637), (635, 649, 652, 639), (642, 656, 650, 634), (680, 667, 660, 674), (660, 667, 661, 669), (674, 660, 669, 670), (673, 657, 675, 676), (668, 659, 663, 664), (665, 666, 672, 662), (672, 671, 670, 677), (675, 662, 678, 676), (657, 665, 662, 675), (658, 674, 670, 671), (662, 672, 677, 678), (678, 677, 661, 664), (673, 659, 668, 679), (679, 668, 667, 680), (665, 679, 680, 666), (657, 673, 679, 665), (667, 668, 664, 661), (666, 658, 671, 672), (676, 678, 664, 663), (677, 670, 669, 661), (659, 673, 676, 663), (666, 680, 674, 658), (704, 689, 684, 699), (705, 694, 682, 700), (698, 693, 681, 690), (703, 692, 688, 701), (697, 695, 688, 692), (694, 697, 692, 682), (700, 682, 692, 703), (696, 698, 690, 687), (702, 686, 689, 704), (685, 691, 698, 696), (684, 689, 697, 694), (689, 686, 695, 697), (691, 683, 693, 698), (699, 684, 694, 705), (705, 700, 715, 714), (725, 702, 704, 729), (721, 700, 703, 727), (727, 703, 701, 723), (719, 699, 713, 731), (729, 704, 699, 719), (691, 711, 706, 683), (693, 712, 707, 681), (690, 710, 708, 687), (681, 707, 710, 690), (685, 709, 711, 691), (683, 706, 712, 693), (731, 713, 714, 735), (735, 714, 715, 733), (699, 705, 714, 713), (712, 706, 716, 718), (722, 707, 717, 734), (707, 712, 718, 717), (700, 721, 733, 715), (721, 722, 734, 733), (718, 736, 734, 717), (736, 735, 733, 734), (716, 732, 736, 718), (732, 731, 735, 736), (711, 730, 720, 706), (730, 729, 719, 720), (706, 720, 732, 716), (720, 719, 731, 732), (710, 728, 724, 708), (728, 727, 723, 724), (707, 722, 728, 710), (722, 721, 727, 728), (709, 726, 730, 711), (726, 725, 729, 730), (747, 745, 740, 739), (749, 750, 738, 737), (754, 749, 737, 746), (746, 748, 744, 743), (753, 751, 744, 748), (750, 753, 748, 738), (737, 738, 748, 746), (752, 754, 746, 743), (741, 742, 745, 747), (741, 747, 754, 752), (740, 745, 753, 750), (745, 742, 751, 753), (747, 739, 749, 754), (739, 740, 750, 749), (765, 763, 758, 757), (767, 768, 756, 755), (772, 767, 755, 764), (764, 766, 762, 761), (771, 769, 762, 766), (768, 771, 766, 756), (755, 756, 766, 764), (770, 772, 764, 761), (759, 760, 763, 765), (759, 765, 772, 770), (758, 763, 771, 768), (763, 760, 769, 771), (765, 757, 767, 772), (757, 758, 768, 767), (783, 781, 776, 775), (785, 786, 774, 773), (790, 785, 773, 782), (782, 784, 780, 779), (789, 787, 780, 784), (786, 789, 784, 774), (773, 774, 784, 782), (788, 790, 782, 779), (777, 778, 781, 783), (777, 783, 790, 788), (776, 781, 789, 786), (781, 778, 787, 789), (783, 775, 785, 790), (775, 776, 786, 785)])
me_cube_051.use_remesh_preserve_volume = False
me_cube_051.use_remesh_preserve_attributes = False
me_cube_051.use_mirror_vertex_groups = False
me_cube_051.update()
arm_armature = bpy.data.armatures.new('Armature')  # bones are not reproduced

# ---- objects
ob_boss1skeleton = bpy.data.objects.new('Boss1Skeleton', arm_armature)
ob_boss1 = bpy.data.objects.new('Boss1', me_cube_051)

# ---- transforms, parenting, visibility, modifiers, constraints
ob_boss1skeleton.location = (0.0, 0.0, 0.0)
ob_boss1skeleton.hide_viewport = True
ob_boss1skeleton.show_in_front = True
ob_boss1skeleton.lineart.crease_threshold = 0.0
ob_boss1.parent = ob_boss1skeleton
ob_boss1.location = (0.0, 0.0, 0.0)
ob_boss1.lineart.crease_threshold = 0.0
_vg = ob_boss1.vertex_groups.new(name='root')
_vg = ob_boss1.vertex_groups.new(name='pelvis')
_vg.add([289, 290, 291, 292, 293, 294, 295, 296, 297, 298, 299, 300, 301, 302, 303, 304, 305, 306, 307, 308, 309, 310, 311, 312, 313, 314, 315, 316, 317, 318, 319, 320, 321, 322, 323, 324, 325, 326, 327, 328], 1.0, 'REPLACE')
_vg = ob_boss1.vertex_groups.new(name='torso_1')
_vg.add([773, 774, 775, 776, 777, 778, 779, 780, 781, 782, 783, 784, 785, 786, 787, 788, 789, 790], 1.0, 'REPLACE')
_vg = ob_boss1.vertex_groups.new(name='torso_2')
_vg.add([755, 756, 757, 758, 759, 760, 761, 762, 763, 764, 765, 766, 767, 768, 769, 770, 771, 772], 1.0, 'REPLACE')
_vg = ob_boss1.vertex_groups.new(name='torso_3')
_vg.add([737, 738, 739, 740, 741, 742, 743, 744, 745, 746, 747, 748, 749, 750, 751, 752, 753, 754], 1.0, 'REPLACE')
_vg = ob_boss1.vertex_groups.new(name='torso_4')
_vg.add([681, 682, 683, 684, 685, 686, 687, 688, 689, 690, 691, 692, 693, 694, 695, 696, 697, 698, 699, 700, 701, 702, 703, 704, 705, 706, 707, 708, 709, 710, 711, 712, 713, 714, 715, 716, 717, 718, 719, 720, 721, 722, 723, 724, 725, 726, 727, 728, 729, 730, 731, 732, 733, 734, 735, 736], 1.0, 'REPLACE')
_vg = ob_boss1.vertex_groups.new(name='shoulder_L')
_vg.add([657, 658, 659, 660, 661, 662, 663, 664, 665, 666, 667, 668, 669, 670, 671, 672, 673, 674, 675, 676, 677, 678, 679, 680], 1.0, 'REPLACE')
_vg = ob_boss1.vertex_groups.new(name='arm_upper_L')
_vg.add([633, 634, 635, 636, 637, 638, 639, 640, 641, 642, 643, 644, 645, 646, 647, 648, 649, 650, 651, 652, 653, 654, 655, 656], 1.0, 'REPLACE')
_vg = ob_boss1.vertex_groups.new(name='arm_mid_L')
_vg.add([609, 610, 611, 612, 613, 614, 615, 616, 617, 618, 619, 620, 621, 622, 623, 624, 625, 626, 627, 628, 629, 630, 631, 632], 1.0, 'REPLACE')
_vg = ob_boss1.vertex_groups.new(name='arm_lower_L')
_vg.add([585, 586, 587, 588, 589, 590, 591, 592, 593, 594, 595, 596, 597, 598, 599, 600, 601, 602, 603, 604, 605, 606, 607, 608], 1.0, 'REPLACE')
_vg = ob_boss1.vertex_groups.new(name='hand_L')
_vg.add([0, 1, 2, 3, 4, 5, 6, 7, 8, 9, 10, 11, 12, 13, 14, 15, 16, 17, 18, 19, 20, 21, 22, 23, 24, 25, 26, 27, 28, 29, 30, 31, 32, 33, 34, 35, 36, 37, 38, 39, 40, 41, 42, 43, 44, 45, 46, 47, 48, 49, 50, 51, 52, 53, 54, 55, 56, 57], 1.0, 'REPLACE')
_vg = ob_boss1.vertex_groups.new(name='finger_1_1_L')
_vg.add([559, 560, 561, 562, 563, 564, 565, 566, 567, 568, 569, 570, 571, 572, 573, 574, 575, 576, 577, 578, 579, 580, 581, 582, 583, 584], 1.0, 'REPLACE')
_vg = ob_boss1.vertex_groups.new(name='finger_1_2_L')
_vg.add([521, 522, 523, 524, 525, 526, 527, 528, 529, 530, 531, 532, 533, 534, 535, 536, 537, 538, 539, 540, 541, 542, 543, 544, 545, 546, 547, 548, 549, 550, 551, 552, 553, 554, 555, 556, 557, 558], 1.0, 'REPLACE')
_vg = ob_boss1.vertex_groups.new(name='finger_2_1_L')
_vg.add([457, 458, 459, 460, 461, 462, 463, 464, 465, 466, 467, 468, 469, 470, 471, 472, 473, 474, 475, 476, 477, 478, 479, 480, 481, 482], 1.0, 'REPLACE')
_vg = ob_boss1.vertex_groups.new(name='finger_2_2_l')
_vg.add([483, 484, 485, 486, 487, 488, 489, 490, 491, 492, 493, 494, 495, 496, 497, 498, 499, 500, 501, 502, 503, 504, 505, 506, 507, 508, 509, 510, 511, 512, 513, 514, 515, 516, 517, 518, 519, 520], 1.0, 'REPLACE')
_vg = ob_boss1.vertex_groups.new(name='finger_3_1_L')
_vg.add([431, 432, 433, 434, 435, 436, 437, 438, 439, 440, 441, 442, 443, 444, 445, 446, 447, 448, 449, 450, 451, 452, 453, 454, 455, 456], 1.0, 'REPLACE')
_vg = ob_boss1.vertex_groups.new(name='finger_3_2_L')
_vg.add([393, 394, 395, 396, 397, 398, 399, 400, 401, 402, 403, 404, 405, 406, 407, 408, 409, 410, 411, 412, 413, 414, 415, 416, 417, 418, 419, 420, 421, 422, 423, 424, 425, 426, 427, 428, 429, 430], 1.0, 'REPLACE')
_vg = ob_boss1.vertex_groups.new(name='finger_4_1_L')
_vg.add([329, 330, 331, 332, 333, 334, 335, 336, 337, 338, 339, 340, 341, 342, 343, 344, 345, 346, 347, 348, 349, 350, 351, 352, 353, 354], 1.0, 'REPLACE')
_vg = ob_boss1.vertex_groups.new(name='finger_4_2_L')
_vg.add([355, 356, 357, 358, 359, 360, 361, 362, 363, 364, 365, 366, 367, 368, 369, 370, 371, 372, 373, 374, 375, 376, 377, 378, 379, 380, 381, 382, 383, 384, 385, 386, 387, 388, 389, 390, 391, 392], 1.0, 'REPLACE')
_vg = ob_boss1.vertex_groups.new(name='shoulder_R')
_vg = ob_boss1.vertex_groups.new(name='arm_upper_R')
_vg = ob_boss1.vertex_groups.new(name='arm_mid_R')
_vg = ob_boss1.vertex_groups.new(name='arm_lower_R')
_vg = ob_boss1.vertex_groups.new(name='hand_R')
_vg = ob_boss1.vertex_groups.new(name='finger_1_1_R')
_vg = ob_boss1.vertex_groups.new(name='finger_1_2_R')
_vg = ob_boss1.vertex_groups.new(name='finger_2_1_R')
_vg = ob_boss1.vertex_groups.new(name='finger_2_2_r')
_vg = ob_boss1.vertex_groups.new(name='finger_3_1_R')
_vg = ob_boss1.vertex_groups.new(name='finger_3_2_R')
_vg = ob_boss1.vertex_groups.new(name='finger_4_1_R')
_vg = ob_boss1.vertex_groups.new(name='finger_4_2_R')
_vg = ob_boss1.vertex_groups.new(name='neck')
_vg.add([163, 164, 165, 166, 167, 168, 169, 170, 171, 172, 173, 174, 175, 176, 177, 178, 179, 180], 1.0, 'REPLACE')
_vg = ob_boss1.vertex_groups.new(name='head')
_vg.add([58, 59, 60, 61, 62, 63, 64, 65, 66, 67, 68, 69, 70, 71, 72, 73, 74, 75, 76, 77, 78, 79, 80, 81, 82, 83, 84, 85, 86, 87, 88, 89, 90, 91, 92, 93, 94, 95, 96, 97, 98, 99, 100, 101, 102, 103, 104, 105, 106, 107, 108, 109, 110, 111, 112, 113, 114, 115, 116, 117, 118, 119, 120, 121, 122, 123, 124, 125, 126, 127, 128, 129, 130, 131, 132, 133, 134, 135, 136, 137, 138, 139, 140, 141, 142, 143, 144, 145, 146, 147, 148, 149, 150, 151, 152, 153, 154, 155, 156, 157, 158, 159, 160, 161, 162], 1.0, 'REPLACE')
_vg = ob_boss1.vertex_groups.new(name='hip_L')
_vg.add([265, 266, 267, 268, 269, 270, 271, 272, 273, 274, 275, 276, 277, 278, 279, 280, 281, 282, 283, 284, 285, 286, 287, 288], 1.0, 'REPLACE')
_vg = ob_boss1.vertex_groups.new(name='leg_upper_L')
_vg.add([241, 242, 243, 244, 245, 246, 247, 248, 249, 250, 251, 252, 253, 254, 255, 256, 257, 258, 259, 260, 261, 262, 263, 264], 1.0, 'REPLACE')
_vg = ob_boss1.vertex_groups.new(name='leg_lower_L')
_vg.add([217, 218, 219, 220, 221, 222, 223, 224, 225, 226, 227, 228, 229, 230, 231, 232, 233, 234, 235, 236, 237, 238, 239, 240], 1.0, 'REPLACE')
_vg = ob_boss1.vertex_groups.new(name='foot_L')
_vg.add([181, 182, 183, 184, 185, 186, 187, 188, 189, 190, 191, 192, 193, 194, 195, 196, 197, 198, 199, 200, 201, 202, 203, 204, 205, 206, 207, 208, 209, 210, 211, 212, 213, 214, 215, 216], 1.0, 'REPLACE')
_vg = ob_boss1.vertex_groups.new(name='hip_R')
_vg = ob_boss1.vertex_groups.new(name='leg_upper_R')
_vg = ob_boss1.vertex_groups.new(name='leg_lower_R')
_vg = ob_boss1.vertex_groups.new(name='foot_R')
_m = ob_boss1.modifiers.new('Mirror', 'MIRROR')
_m = ob_boss1.modifiers.new('Armature', 'ARMATURE')
_m.object = ob_boss1skeleton

# ---- collection membership
col_collection_1.objects.link(ob_boss1skeleton)
col_collection_1.objects.link(ob_boss1)

# ---- scene / render settings (as saved in the file)
scene.frame_start = 0; scene.frame_end = 23; scene.frame_set(10)
scene.render.engine = 'BLENDER_EEVEE_NEXT'
scene.render.resolution_percentage = 50
scene.render.dither_intensity = 0.0
scene.cycles.use_denoising = False
scene.cycles.samples = 128
scene.cycles.sampling_pattern = 'TABULATED_SOBOL'
scene.cycles.light_sampling_threshold = 0.0
scene.cycles.use_adaptive_sampling = False
scene.cycles.use_light_tree = False
scene.cycles.blur_glossy = 0.0
scene.cycles.sample_clamp_indirect = 0.0
scene.view_settings.view_transform = 'Standard'
bpy.context.view_layer.update()

# ---- added for rendering (the .blend has no active camera and no usable light): camera, sun
cam_auto = bpy.data.cameras.new('AutoCamera')
cam_auto.lens = 50.0
cam_auto.sensor_width = 36.0
cam_auto.clip_end = 1000.0
ob_auto_camera = bpy.data.objects.new('AutoCamera', cam_auto)
scene.collection.objects.link(ob_auto_camera)
ob_auto_camera.location = (18.3009, -23.8419, 21.1418)
ob_auto_camera.rotation_euler = (1.09748, -7.21219e-08, 0.694738)
scene.camera = ob_auto_camera
light_auto_sun = bpy.data.lights.new('AutoSun', 'SUN')
light_auto_sun.energy = 3.0
light_auto_sun.angle = 0.0523599
ob_auto_sun = bpy.data.objects.new('AutoSun', light_auto_sun)
scene.collection.objects.link(ob_auto_sun)
ob_auto_sun.rotation_euler = (0.872665, 0.174533, 0.523599)
bpy.context.view_layer.update()
